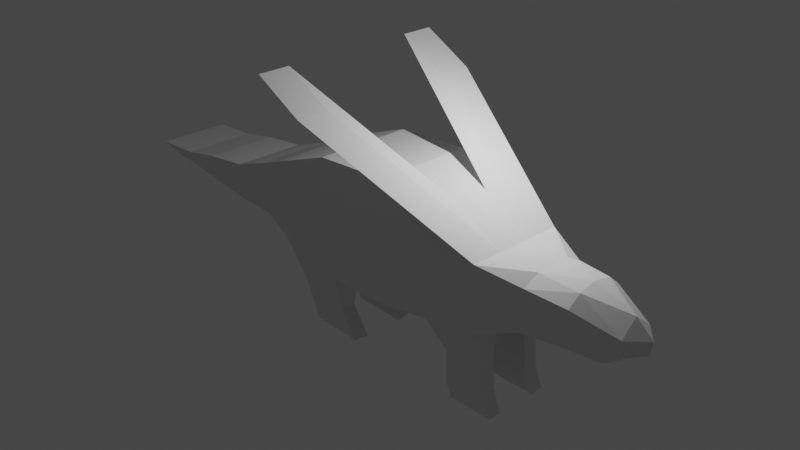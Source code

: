 # Source: stegofly.blend  (saved by Blender 3.3.6; exported with 4.5.12 LTS)
import bpy
from mathutils import Matrix  # noqa: F401  (used for matrix-valued properties, if any)

bpy.ops.wm.read_factory_settings(use_empty=True)
scene = bpy.context.scene
scene.name = 'Scene'

# ---- collections
col_collection = bpy.data.collections.new('Collection'); scene.collection.children.link(col_collection)

# ---- world
world_world = bpy.data.worlds.new('World'); scene.world = world_world
world_world.use_nodes = True; world_world.node_tree.nodes.clear()
_N = world_world.node_tree.nodes; _L = world_world.node_tree.links
n0 = _N.new('ShaderNodeOutputWorld'); n0.name = 'World Output'; n0.location = (300, 300)
n1 = _N.new('ShaderNodeBackground'); n1.name = 'Background'; n1.location = (10, 300)
n1.inputs[0].default_value = (0.05088, 0.05088, 0.05088, 1.0)
_L.new(n1.outputs[0], n0.inputs[0])
n0.is_active_output = True
world_world.color = (0.05088, 0.05088, 0.05088)
world_world.use_sun_shadow = False
world_world.sun_shadow_jitter_overblur = 0.0

# ---- cameras
cam_camera = bpy.data.cameras.new('Camera')
cam_camera.clip_end = 100.0
cam_camera.ortho_scale = 7.314

# ---- lights
light_light = bpy.data.lights.new('Light', 'POINT')
light_light.transmission_factor = 0.0
light_light.energy = 1000.0
light_light.shadow_soft_size = 0.1
light_light.shadow_maximum_resolution = 0.006
light_light.use_absolute_resolution = True

# ---- meshes
me_plane = bpy.data.meshes.new('Plane')
me_plane.from_pydata([(-1.182, 0.0, -1.794), (1.097, 0.0, -1.755), (-1.569, 0.0, 2.134), (1.014, 0.0, 2.284), (2.793, 0.0, -1.455), (2.921, 0.0, 1.872), (4.608, 0.0, -1.154), (4.581, 0.0, 0.9746), (-3.468, 0.0, -1.211), (-3.704, 0.0, 1.336), (-4.896, 0.0, -0.9893), (-5.053, 0.0, 0.746), (-6.323, 0.0, -0.9285), (-6.416, 0.0, 0.2702), (-7.954, 0.0, -0.7138), (-8.026, 0.0, 0.07706), (-9.285, 0.0, -0.5206), (-9.378, 0.0, -0.1805), (-10.13, 0.0, -0.4759), (-10.99, 0.0, -0.2699), (5.756, 0.0, -1.019), (5.912, 0.0, 0.8985), (7.097, 0.0, -1.049), (7.263, 0.0, 0.9614), (8.386, 0.0, -0.8805), (8.623, 0.0, 0.5033), (9.114, 0.0, -0.4366), (9.203, 0.0, 0.00622), (-1.569, -1.638, 2.134), (-1.182, -1.638, -1.794), (1.097, -1.638, -1.755), (1.014, -1.638, 2.284), (2.793, -1.638, -1.455), (2.921, -1.638, 1.872), (4.608, -1.638, -1.154), (4.581, -1.638, 0.9746), (-3.704, -1.638, 1.336), (-3.468, -1.638, -1.211), (-5.053, -1.246, 0.746), (-4.896, -1.246, -0.9893), (-6.416, -1.246, 0.2702), (-6.323, -1.246, -0.9285), (-8.026, -1.246, 0.07706), (-7.954, -1.246, -0.7138), (-9.378, -1.246, -0.1805), (-9.285, -1.246, -0.5206), (-10.99, -1.246, -0.2699), (-10.13, -1.246, -0.4759), (5.802, -1.149, -0.7715), (5.901, -1.148, 0.6022), (7.121, -1.063, -0.6253), (7.285, -1.026, 0.5119), (8.287, -0.9066, -0.625), (5.756, -0.5761, -1.019), (4.608, -0.5761, -1.154), (-4.896, -0.5761, -0.9893), (-6.323, -0.5761, -0.9285), (-6.416, -0.5761, 0.2702), (-5.053, -0.5761, 0.746), (1.014, -0.5761, 2.284), (2.921, -0.5761, 1.872), (5.918, -0.6005, 0.8938), (7.3, -0.6165, 0.8568), (2.793, -0.5761, -1.455), (1.097, -0.5761, -1.755), (7.105, -0.5789, -0.9789), (-7.954, -0.5761, -0.7138), (-8.026, -0.5761, 0.07706), (4.581, -0.5761, 0.9746), (8.656, -0.5916, 0.03937), (8.355, -0.5888, -0.7533), (-9.285, -0.5761, -0.5206), (-9.378, -0.5761, -0.1805), (-1.182, -0.5761, -1.794), (-3.468, -0.5761, -1.211), (-10.13, -0.5761, -0.4759), (-10.99, -0.5761, -0.2699), (-3.704, -0.5761, 1.336), (-1.569, -0.5761, 2.134), (3.179, -1.163, -2.528), (4.541, -1.163, -2.302), (3.179, -0.6599, -2.528), (4.541, -0.6599, -2.302), (3.211, -1.163, -3.601), (4.62, -1.163, -3.413), (3.211, -0.6599, -3.601), (4.62, -0.6599, -3.413), (-3.183, -1.163, -2.729), (-1.412, -1.163, -3.167), (-1.412, -0.6599, -3.167), (-3.183, -0.6599, -2.729), (-2.863, -1.096, -3.627), (-0.8385, -1.163, -4.066), (-0.7827, -0.6599, -4.066), (-2.847, -0.7262, -3.627), (3.402, -1.135, -4.066), (4.909, -1.135, -4.066), (3.402, -0.6878, -4.066), (4.909, -0.6878, -4.066), (-2.771, -1.065, -4.066), (-1.227, -1.135, -4.066), (-1.078, -0.6878, -4.066), (-2.722, -0.7576, -4.066), (-0.5105, -3.311, 4.03), (-2.17, -3.311, 4.928), (-2.17, -2.249, 4.928), (-0.5105, -2.249, 4.03)], [], [(29, 30, 31, 28), (31, 30, 32, 33), (33, 32, 34, 35), (29, 28, 36, 37), (37, 36, 38, 39), (39, 38, 40, 41), (41, 40, 42, 43), (43, 42, 44, 45), (45, 44, 46, 47), (35, 34, 48, 49), (49, 48, 50, 51), (51, 50, 52, 69), (54, 53, 48, 34), (56, 55, 39, 41), (58, 57, 40, 38), (60, 59, 31, 33), (62, 61, 49, 51), (64, 63, 32, 30), (53, 65, 50, 48), (66, 56, 41, 43), (57, 67, 42, 40), (35, 68, 106, 103), (69, 62, 51), (63, 54, 82, 81), (65, 70, 52, 50), (71, 66, 43, 45), (67, 72, 44, 42), (74, 73, 89, 90), (70, 69, 52), (76, 75, 47, 46), (78, 77, 36, 28), (75, 71, 45, 47), (72, 76, 46, 44), (55, 74, 37, 39), (73, 64, 30, 29), (77, 58, 38, 36), (61, 68, 35, 49), (59, 78, 28, 31), (3, 2, 78, 59), (21, 7, 68, 61), (9, 11, 58, 77), (0, 1, 64, 73), (10, 8, 74, 55), (17, 19, 76, 72), (18, 16, 71, 75), (27, 25, 69), (2, 9, 77, 78), (19, 18, 75, 76), (24, 26, 69, 70), (8, 0, 73, 74), (15, 17, 72, 67), (26, 27, 69), (16, 14, 66, 71), (22, 24, 70, 65), (4, 6, 54, 63), (25, 23, 62, 69), (7, 5, 60, 68), (13, 15, 67, 57), (14, 12, 56, 66), (20, 22, 65, 53), (1, 4, 63, 64), (23, 21, 61, 62), (5, 3, 59, 60), (11, 13, 57, 58), (12, 10, 55, 56), (6, 20, 53, 54), (81, 82, 86, 85), (34, 32, 79, 80), (54, 34, 80, 82), (32, 63, 81, 79), (86, 84, 96, 98), (79, 81, 85, 83), (82, 80, 84, 86), (80, 79, 83, 84), (87, 90, 94, 91), (29, 37, 87, 88), (73, 29, 88, 89), (37, 74, 90, 87), (94, 93, 101, 102), (88, 87, 91, 92), (90, 89, 93, 94), (89, 88, 92, 93), (97, 98, 96, 95), (84, 83, 95, 96), (85, 86, 98, 97), (83, 85, 97, 95), (102, 101, 100, 99), (93, 92, 100, 101), (91, 94, 102, 99), (92, 91, 99, 100), (106, 105, 104, 103), (33, 35, 103, 104), (60, 33, 104, 105), (68, 60, 105, 106)])
_uv = me_plane.uv_layers.new(name='UVMap')
_uv.uv.foreach_set('vector', [0.0, 0.0, 1.0, 0.0, 1.0, 1.0, 0.0, 1.0, 1.0, 1.0, 1.0, 0.0, 1.0, 0.0, 1.0, 1.0, 1.0, 1.0, 1.0, 0.0, 1.0, 0.0, 1.0, 1.0, 0.0, 0.0, 0.0, 1.0, 0.0, 1.0, 0.0, 0.0, 0.0, 0.0, 0.0, 1.0, 0.0, 1.0, 0.0, 0.0, 0.0, 0.0, 0.0, 1.0, 0.0, 1.0, 0.0, 0.0, 0.0, 0.0, 0.0, 1.0, 0.0, 1.0, 0.0, 0.0, 0.0, 0.0, 0.0, 1.0, 0.0, 1.0, 0.0, 0.0, 0.0, 0.0, 0.0, 1.0, 0.0, 1.0, 0.0, 0.0, 1.0, 1.0, 1.0, 0.0, 1.0, 0.0, 1.0, 1.0, 1.0, 1.0, 1.0, 0.0, 1.0, 0.0, 1.0, 1.0, 1.0, 1.0, 1.0, 0.0, 1.0, 0.0, 1.0, 0.5, 1.0, 0.0, 1.0, 0.0, 1.0, 0.0, 1.0, 0.0, 0.0, 0.0, 0.0, 0.0, 0.0, 0.0, 0.0, 0.0, 0.0, 1.0, 0.0, 1.0, 0.0, 1.0, 0.0, 1.0, 1.0, 1.0, 1.0, 1.0, 1.0, 1.0, 1.0, 1.0, 1.0, 1.0, 1.0, 1.0, 1.0, 1.0, 1.0, 1.0, 1.0, 0.0, 1.0, 0.0, 1.0, 0.0, 1.0, 0.0, 1.0, 0.0, 1.0, 0.0, 1.0, 0.0, 1.0, 0.0, 0.0, 0.0, 0.0, 0.0, 0.0, 0.0, 0.0, 0.0, 0.0, 1.0, 0.0, 1.0, 0.0, 1.0, 0.0, 1.0, 1.0, 1.0, 1.0, 1.0, 1.0, 1.0, 1.0, 1.0, 1.0, 0.5, 1.0, 1.0, 1.0, 1.0, 1.0, 0.0, 1.0, 0.0, 1.0, 0.0, 1.0, 0.0, 1.0, 0.0, 1.0, 0.0, 1.0, 0.0, 1.0, 0.0, 0.0, 0.0, 0.0, 0.0, 0.0, 0.0, 0.0, 0.0, 0.0, 1.0, 0.0, 1.0, 0.0, 1.0, 0.0, 1.0, 0.0, 0.0, 0.0, 0.0, 0.0, 0.0, 0.0, 0.0, 1.0, 0.0, 1.0, 0.5, 1.0, 0.0, 0.0, 1.0, 0.0, 0.0, 0.0, 0.0, 0.0, 1.0, 0.0, 1.0, 0.0, 1.0, 0.0, 1.0, 0.0, 1.0, 0.0, 0.0, 0.0, 0.0, 0.0, 0.0, 0.0, 0.0, 0.0, 1.0, 0.0, 1.0, 0.0, 1.0, 0.0, 1.0, 0.0, 0.0, 0.0, 0.0, 0.0, 0.0, 0.0, 0.0, 0.0, 0.0, 1.0, 0.0, 1.0, 0.0, 0.0, 0.0, 0.0, 1.0, 0.0, 1.0, 0.0, 1.0, 0.0, 1.0, 1.0, 1.0, 1.0, 1.0, 1.0, 1.0, 1.0, 1.0, 1.0, 1.0, 0.0, 1.0, 0.0, 1.0, 1.0, 1.0, 1.0, 1.0, 0.0, 1.0, 0.0, 1.0, 1.0, 1.0, 1.0, 1.0, 1.0, 1.0, 1.0, 1.0, 1.0, 1.0, 0.0, 1.0, 0.0, 1.0, 0.0, 1.0, 0.0, 1.0, 0.0, 0.0, 1.0, 0.0, 1.0, 0.0, 0.0, 0.0, 0.0, 0.0, 0.0, 0.0, 0.0, 0.0, 0.0, 0.0, 0.0, 1.0, 0.0, 1.0, 0.0, 1.0, 0.0, 1.0, 0.0, 0.0, 0.0, 0.0, 0.0, 0.0, 0.0, 0.0, 1.0, 1.0, 1.0, 1.0, 1.0, 0.5, 0.0, 1.0, 0.0, 1.0, 0.0, 1.0, 0.0, 1.0, 0.0, 1.0, 0.0, 0.0, 0.0, 0.0, 0.0, 1.0, 1.0, 0.0, 1.0, 0.0, 1.0, 0.5, 1.0, 0.0, 0.0, 0.0, 0.0, 0.0, 0.0, 0.0, 0.0, 0.0, 0.0, 1.0, 0.0, 1.0, 0.0, 1.0, 0.0, 1.0, 1.0, 0.0, 1.0, 1.0, 1.0, 0.5, 0.0, 0.0, 0.0, 0.0, 0.0, 0.0, 0.0, 0.0, 1.0, 0.0, 1.0, 0.0, 1.0, 0.0, 1.0, 0.0, 1.0, 0.0, 1.0, 0.0, 1.0, 0.0, 1.0, 0.0, 1.0, 1.0, 1.0, 1.0, 1.0, 1.0, 1.0, 0.5, 1.0, 1.0, 1.0, 1.0, 1.0, 1.0, 1.0, 1.0, 0.0, 1.0, 0.0, 1.0, 0.0, 1.0, 0.0, 1.0, 0.0, 0.0, 0.0, 0.0, 0.0, 0.0, 0.0, 0.0, 1.0, 0.0, 1.0, 0.0, 1.0, 0.0, 1.0, 0.0, 1.0, 0.0, 1.0, 0.0, 1.0, 0.0, 1.0, 0.0, 1.0, 1.0, 1.0, 1.0, 1.0, 1.0, 1.0, 1.0, 1.0, 1.0, 1.0, 1.0, 1.0, 1.0, 1.0, 1.0, 0.0, 1.0, 0.0, 1.0, 0.0, 1.0, 0.0, 1.0, 0.0, 0.0, 0.0, 0.0, 0.0, 0.0, 0.0, 0.0, 1.0, 0.0, 1.0, 0.0, 1.0, 0.0, 1.0, 0.0, 1.0, 0.0, 1.0, 0.0, 1.0, 0.0, 1.0, 0.0, 1.0, 0.0, 1.0, 0.0, 1.0, 0.0, 1.0, 0.0, 1.0, 0.0, 1.0, 0.0, 1.0, 0.0, 1.0, 0.0, 1.0, 0.0, 1.0, 0.0, 1.0, 0.0, 1.0, 0.0, 1.0, 0.0, 1.0, 0.0, 1.0, 0.0, 1.0, 0.0, 1.0, 0.0, 1.0, 0.0, 1.0, 0.0, 1.0, 0.0, 1.0, 0.0, 1.0, 0.0, 1.0, 0.0, 1.0, 0.0, 1.0, 0.0, 1.0, 0.0, 1.0, 0.0, 1.0, 0.0, 0.0, 0.0, 0.0, 0.0, 0.0, 0.0, 0.0, 0.0, 0.0, 0.0, 0.0, 0.0, 0.0, 0.0, 0.0, 0.0, 0.0, 0.0, 0.0, 0.0, 0.0, 0.0, 0.0, 0.0, 0.0, 0.0, 0.0, 0.0, 0.0, 0.0, 0.0, 0.0, 0.0, 0.0, 0.0, 0.0, 0.0, 0.0, 0.0, 0.0, 0.0, 0.0, 0.0, 0.0, 0.0, 0.0, 0.0, 0.0, 0.0, 0.0, 0.0, 0.0, 0.0, 0.0, 0.0, 0.0, 0.0, 0.0, 0.0, 0.0, 0.0, 0.0, 0.0, 0.0, 1.0, 0.0, 1.0, 0.0, 1.0, 0.0, 1.0, 0.0, 1.0, 0.0, 1.0, 0.0, 1.0, 0.0, 1.0, 0.0, 1.0, 0.0, 1.0, 0.0, 1.0, 0.0, 1.0, 0.0, 1.0, 0.0, 1.0, 0.0, 1.0, 0.0, 1.0, 0.0, 0.0, 0.0, 0.0, 0.0, 0.0, 0.0, 0.0, 0.0, 0.0, 0.0, 0.0, 0.0, 0.0, 0.0, 0.0, 0.0, 0.0, 0.0, 0.0, 0.0, 0.0, 0.0, 0.0, 0.0, 0.0, 0.0, 0.0, 0.0, 0.0, 0.0, 0.0, 0.0, 1.0, 1.0, 1.0, 1.0, 1.0, 1.0, 1.0, 1.0, 1.0, 1.0, 1.0, 1.0, 1.0, 1.0, 1.0, 1.0, 1.0, 1.0, 1.0, 1.0, 1.0, 1.0, 1.0, 1.0, 1.0, 1.0, 1.0, 1.0, 1.0, 1.0, 1.0, 1.0])
me_plane.update()

# ---- objects
ob_light = bpy.data.objects.new('Light', light_light)
ob_camera = bpy.data.objects.new('Camera', cam_camera)
ob_plane = bpy.data.objects.new('Plane', me_plane)

# ---- transforms, parenting, visibility, modifiers, constraints
ob_light.location = (4.076, 1.005, 5.904)
ob_light.rotation_euler = (0.6503, 0.05522, 1.866)
ob_light.lock_rotations_4d = False
ob_light.empty_display_type = 'ARROWS'
ob_light.color = (0.0, 0.0, 0.0, 0.0)
ob_light.lineart.crease_threshold = 0.0
ob_camera.location = (21.89, -20.62, 14.89)
ob_camera.rotation_euler = (1.109, 0.0, 0.8149)
ob_camera.lock_rotations_4d = False
ob_camera.empty_display_type = 'ARROWS'
ob_camera.color = (0.0, 0.0, 0.0, 0.0)
ob_camera.display_type = 'WIRE'
ob_camera.lineart.crease_threshold = 0.0
ob_plane.location = (0.0, 0.0, 0.0)
_m = ob_plane.modifiers.new('Mirror', 'MIRROR')
_m.use_axis = (False, True, False)
_m.use_clip = True

# ---- collection membership
col_collection.objects.link(ob_light)
col_collection.objects.link(ob_camera)
col_collection.objects.link(ob_plane)

# ---- scene / render settings (as saved in the file)
scene.camera = ob_camera
scene.frame_start = 1; scene.frame_end = 250; scene.frame_set(1)
scene.render.engine = 'BLENDER_EEVEE_NEXT'
scene.cycles.sampling_pattern = 'TABULATED_SOBOL'
scene.cycles.use_light_tree = False
scene.view_settings.view_transform = 'Filmic'
bpy.context.view_layer.update()
